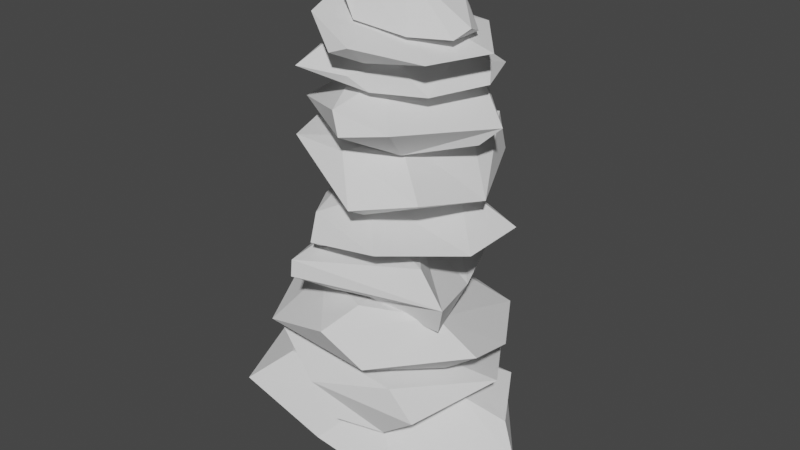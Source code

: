 # Source: rocktowerFinal.blend  (saved by Blender 3.4.6; exported with 4.5.12 LTS)
import bpy
from mathutils import Matrix  # noqa: F401  (used for matrix-valued properties, if any)

bpy.ops.wm.read_factory_settings(use_empty=True)
scene = bpy.context.scene
scene.name = 'Scene'

# ---- collections
col_collection = bpy.data.collections.new('Collection'); scene.collection.children.link(col_collection)

# ---- materials (node trees are filled in below, after node groups)
mat_material = bpy.data.materials.new('Material')
mat_material.alpha_threshold = 0.0
mat_material.use_transparent_shadow = False
mat_material.roughness = 0.5
mat_material.line_color = (0.0, 0.0, 0.0, 1.0)

# ---- material node trees
mat_material.use_nodes = True; mat_material.node_tree.nodes.clear()
_N = mat_material.node_tree.nodes; _L = mat_material.node_tree.links
n0 = _N.new('ShaderNodeOutputMaterial'); n0.name = 'Material Output'; n0.location = (300, 300)
n1 = _N.new('ShaderNodeBsdfPrincipled'); n1.name = 'Principled BSDF'; n1.location = (10, 300)
n1.distribution = 'GGX'
n1.subsurface_method = 'RANDOM_WALK_SKIN'
n1.inputs[3].default_value = 1.45
n1.inputs[27].default_value = (0.0, 0.0, 0.0, 1.0)
n1.inputs[28].default_value = 1.0
_L.new(n1.outputs[0], n0.inputs[0])
n0.is_active_output = True

# ---- world
world_world = bpy.data.worlds.new('World'); scene.world = world_world
world_world.use_nodes = True; world_world.node_tree.nodes.clear()
_N = world_world.node_tree.nodes; _L = world_world.node_tree.links
n0 = _N.new('ShaderNodeOutputWorld'); n0.name = 'World Output'; n0.location = (300, 300)
n1 = _N.new('ShaderNodeBackground'); n1.name = 'Background'; n1.location = (10, 300)
n1.inputs[0].default_value = (0.05088, 0.05088, 0.05088, 1.0)
_L.new(n1.outputs[0], n0.inputs[0])
n0.is_active_output = True
world_world.color = (0.05088, 0.05088, 0.05088)
world_world.use_sun_shadow = False
world_world.sun_shadow_jitter_overblur = 0.0

# ---- meshes
me_cube = bpy.data.meshes.new('Cube')
me_cube.from_pydata([(-0.1548, -0.2144, 1.25), (-0.09521, -0.4119, 1.233), (0.0996, -0.4147, 1.23), (-0.02381, -0.3252, 1.049), (0.4478, -0.1583, 1.078), (0.377, -0.3957, 1.124), (0.2109, -0.5164, 1.104), (0.2084, -0.2778, 1.261), (-0.1025, -0.02521, 1.227), (-0.041, -0.1424, 1.049), (0.2002, -0.4355, 1.058), (0.2454, 0.01821, 1.27), (0.2686, 0.1579, 1.23), (0.1724, 0.2158, 1.193), (0.2894, 0.1706, 1.101)], [], [(4, 5, 6), (3, 6, 1), (3, 10, 6), (6, 5, 2), (2, 7, 1), (7, 0, 1), (2, 5, 7), (7, 11, 0), (8, 9, 0), (14, 4, 9), (9, 10, 3), (4, 12, 11), (13, 14, 9), (4, 7, 5), (10, 4, 6), (4, 11, 7), (1, 6, 2), (0, 11, 8), (9, 3, 0), (0, 3, 1), (9, 4, 10), (8, 11, 13), (11, 12, 13), (12, 4, 14), (13, 12, 14), (8, 13, 9)])
_uv = me_cube.uv_layers.new(name='UVMap')
_uv.uv.foreach_set('vector', [0.7299, 0.569, 0.8129, 0.687, 0.7351, 0.7427, 0.4238, 0.6994, 0.5644, 0.8754, 0.392, 0.9057, 0.4238, 0.6994, 0.5716, 0.794, 0.5644, 0.8754, 0.5644, 0.8754, 0.6138, 0.9506, 0.4951, 0.9808, 0.5181, 0.01596, 0.5339, 0.08666, 0.3768, 0.02415, 0.5339, 0.08666, 0.3873, 0.08127, 0.3768, 0.02415, 0.5181, 0.01596, 0.5987, 0.01197, 0.5339, 0.08666, 0.5339, 0.08666, 0.5107, 0.2436, 0.3873, 0.08127, 0.2434, 0.5459, 0.3788, 0.6003, 0.2178, 0.641, 0.5154, 0.4162, 0.7299, 0.569, 0.3788, 0.6003, 0.3788, 0.6003, 0.6044, 0.7656, 0.4238, 0.6994, 0.6144, 0.3818, 0.4936, 0.3132, 0.5107, 0.2436, 0.4538, 0.3582, 0.5154, 0.4162, 0.3788, 0.6003, 0.7299, 0.569, 0.8737, 0.6798, 0.8129, 0.687, 0.6044, 0.7656, 0.7299, 0.569, 0.7351, 0.7427, 0.7299, 0.569, 0.875, 0.5356, 0.8737, 0.6798, 0.392, 0.9057, 0.5644, 0.8754, 0.4951, 0.9808, 0.3873, 0.08127, 0.5107, 0.2436, 0.3797, 0.3351, 0.3788, 0.6003, 0.4238, 0.6994, 0.2178, 0.641, 0.2178, 0.641, 0.4238, 0.6994, 0.218, 0.7388, 0.3788, 0.6003, 0.7299, 0.569, 0.6044, 0.7656, 0.3797, 0.3351, 0.5107, 0.2436, 0.4538, 0.3582, 0.5107, 0.2436, 0.4936, 0.3132, 0.4538, 0.3582, 0.4936, 0.3132, 0.6144, 0.3818, 0.5154, 0.4162, 0.4538, 0.3582, 0.4936, 0.3132, 0.5154, 0.4162, 0.3797, 0.3351, 0.4538, 0.3582, 0.3788, 0.6003])
me_cube.materials.append(mat_material)
me_cube.use_mirror_vertex_groups = False
me_cube.update()
me_cube_001 = bpy.data.meshes.new('Cube.001')
me_cube_001.from_pydata([(0.2997, -0.4325, 1.335), (0.1176, -0.4724, 1.383), (0.4564, -0.09695, 1.297), (0.4072, -0.1455, 1.245), (0.2607, -0.3336, 1.234), (-0.1131, -0.1462, 1.275), (-0.1236, -0.1445, 1.345), (-0.001216, -0.2306, 1.421), (0.1294, -0.2481, 1.427), (0.2734, 0.03295, 1.406), (0.1262, -0.3346, 1.228), (-0.1726, -0.2813, 1.305), (0.1582, -0.4952, 1.315), (0.339, 0.01834, 1.248), (0.1709, 0.1107, 1.265), (0.1779, 0.1167, 1.318), (0.1679, 0.1705, 1.387)], [], [(9, 2, 0), (2, 4, 0), (0, 4, 12), (10, 14, 5), (15, 14, 13, 2), (4, 10, 12), (6, 16, 7), (6, 7, 11), (7, 8, 1), (1, 8, 0), (5, 11, 10), (15, 16, 6), (3, 2, 13), (14, 6, 5), (10, 4, 3), (2, 3, 4), (8, 9, 0), (3, 13, 10), (10, 13, 14), (8, 7, 9), (7, 16, 9), (12, 11, 1), (12, 10, 11), (12, 1, 0), (1, 11, 7), (14, 15, 6), (15, 2, 16), (16, 2, 9), (6, 11, 5)])
_uv = me_cube_001.uv_layers.new(name='UVMap')
_uv.uv.foreach_set('vector', [0.6252, 0.00221, 0.5943, 0.1232, 0.4157, 0.07662, 0.5943, 0.1232, 0.4358, 0.2507, 0.4157, 0.07662, 0.4157, 0.07662, 0.4358, 0.2507, 0.375, 0.1563, 0.4167, 0.3632, 0.624, 0.4053, 0.48, 0.5075, 0.7169, 0.609, 0.7243, 0.5373, 0.8073, 0.54, 0.8621, 0.6461, 0.4358, 0.2507, 0.4167, 0.3632, 0.375, 0.2528, 0.4859, 0.6297, 0.6911, 0.6816, 0.4513, 0.7913, 0.4859, 0.6297, 0.4513, 0.7913, 0.4031, 0.5804, 0.4513, 0.7913, 0.4776, 0.8796, 0.3871, 0.9081, 0.3871, 0.9081, 0.4776, 0.8796, 0.3801, 0.9912, 0.3682, 0.5065, 0.4031, 0.5804, 0.2454, 0.5066, 0.7169, 0.609, 0.711, 0.6767, 0.4859, 0.6297, 0.875, 0.5458, 0.8621, 0.6461, 0.8073, 0.54, 0.7243, 0.5373, 0.4859, 0.6297, 0.48, 0.5075, 0.4167, 0.3632, 0.4358, 0.2507, 0.572, 0.2035, 0.5943, 0.1232, 0.572, 0.2035, 0.4358, 0.2507, 0.4707, 0.0, 0.6252, 0.00221, 0.4157, 0.07662, 0.572, 0.2035, 0.6143, 0.2808, 0.4167, 0.3632, 0.4167, 0.3632, 0.6143, 0.2808, 0.624, 0.4053, 0.4776, 0.8796, 0.4513, 0.7913, 0.6197, 0.9331, 0.4513, 0.7913, 0.6911, 0.6816, 0.6197, 0.9331, 0.1813, 0.6373, 0.4031, 0.5804, 0.2217, 0.7205, 0.1813, 0.6373, 0.2454, 0.5066, 0.4031, 0.5804, 0.1813, 0.6373, 0.2217, 0.7205, 0.1287, 0.6966, 0.2217, 0.7205, 0.4031, 0.5804, 0.425, 0.7673, 0.7243, 0.5373, 0.7169, 0.609, 0.4859, 0.6297, 0.7169, 0.609, 0.8621, 0.6461, 0.711, 0.6767, 0.711, 0.6767, 0.8621, 0.6461, 0.7872, 0.7267, 0.4859, 0.6297, 0.4031, 0.5804, 0.48, 0.5075])
me_cube_001.update()
me_cube_002 = bpy.data.meshes.new('Cube.002')
me_cube_002.from_pydata([(0.1718, -0.3718, 1.42), (0.1093, -0.3976, 1.463), (0.2229, -0.3277, 1.518), (-0.01796, -0.3369, 1.533), (0.3942, -0.08206, 1.415), (0.2963, -0.003772, 1.399), (0.3664, -0.04023, 1.472), (0.2109, -0.2193, 1.543), (0.3094, -0.1174, 1.522), (-0.08125, -0.2312, 1.525), (-0.0609, -0.4371, 1.469), (-0.04714, -0.1759, 1.448), (0.00834, -0.1926, 1.424), (0.09475, -0.3109, 1.407), (0.0838, -0.01341, 1.408), (0.3477, 0.0646, 1.438), (0.2387, 0.08216, 1.465), (0.3241, -0.2877, 1.415), (0.08139, 0.05642, 1.474), (-0.04609, -0.01382, 1.464)], [], [(2, 3, 1), (12, 5, 13), (12, 14, 5), (15, 4, 5), (6, 15, 8), (5, 14, 15), (8, 18, 7), (7, 3, 2), (7, 9, 3), (13, 5, 17), (4, 6, 8), (14, 11, 19), (12, 11, 14), (1, 3, 10), (3, 9, 10), (1, 10, 0), (9, 11, 10), (10, 12, 13), (11, 12, 10), (15, 16, 8), (15, 14, 16), (7, 18, 9), (16, 18, 8), (5, 4, 17), (1, 0, 2), (0, 17, 2), (2, 17, 8), (14, 18, 16), (18, 19, 9), (11, 9, 19), (0, 10, 13), (6, 4, 15), (17, 0, 13), (8, 17, 4), (18, 14, 19), (7, 2, 8)])
_uv = me_cube_002.uv_layers.new(name='UVMap')
_uv.uv.foreach_set('vector', [0.3837, 0.01528, 0.4555, 0.02611, 0.398, 0.07175, 0.5549, 0.24, 0.5072, 0.5274, 0.4183, 0.2213, 0.5549, 0.24, 0.617, 0.3258, 0.5072, 0.5274, 0.5168, 0.6292, 0.3996, 0.6315, 0.5072, 0.5274, 0.4172, 0.7177, 0.5168, 0.6292, 0.4034, 0.794, 0.5072, 0.5274, 0.7332, 0.5354, 0.5168, 0.6292, 0.4034, 0.794, 0.6254, 0.8526, 0.4312, 0.8819, 0.4312, 0.8819, 0.4485, 0.9899, 0.3776, 0.9272, 0.4312, 0.8819, 0.5951, 0.9821, 0.4485, 0.9899, 0.1653, 0.5378, 0.3676, 0.5084, 0.2788, 0.6361, 0.3996, 0.6315, 0.4172, 0.7177, 0.3117, 0.7461, 0.7332, 0.5354, 0.8615, 0.571, 0.7905, 0.5954, 0.875, 0.5127, 0.8615, 0.571, 0.7332, 0.5354, 0.398, 0.07175, 0.4555, 0.02611, 0.4764, 0.09299, 0.4555, 0.02611, 0.5553, 0.05382, 0.4764, 0.09299, 0.398, 0.07175, 0.4764, 0.09299, 0.3926, 0.107, 0.5553, 0.05382, 0.592, 0.1646, 0.4764, 0.09299, 0.4764, 0.09299, 0.5549, 0.24, 0.4183, 0.2213, 0.592, 0.1646, 0.5549, 0.24, 0.4764, 0.09299, 0.5168, 0.6292, 0.6117, 0.6559, 0.4034, 0.794, 0.5168, 0.6292, 0.7332, 0.5354, 0.6117, 0.6559, 0.4312, 0.8819, 0.6254, 0.8526, 0.5951, 0.9821, 0.6117, 0.6559, 0.6254, 0.8526, 0.4034, 0.794, 0.3676, 0.5084, 0.3996, 0.6315, 0.2788, 0.6361, 0.1393, 0.681, 0.1819, 0.6326, 0.2071, 0.73, 0.1819, 0.6326, 0.2788, 0.6361, 0.2071, 0.73, 0.2071, 0.73, 0.2788, 0.6361, 0.3117, 0.7461, 0.7332, 0.5354, 0.7173, 0.635, 0.6117, 0.6559, 0.7173, 0.635, 0.7905, 0.5954, 0.8686, 0.6959, 0.8615, 0.571, 0.875, 0.6565, 0.7905, 0.5954, 0.3926, 0.107, 0.4764, 0.09299, 0.4183, 0.2213, 0.4172, 0.7177, 0.3996, 0.6315, 0.5168, 0.6292, 0.2788, 0.6361, 0.1819, 0.6326, 0.1653, 0.5378, 0.3117, 0.7461, 0.2788, 0.6361, 0.3996, 0.6315, 0.7173, 0.635, 0.7332, 0.5354, 0.7905, 0.5954, 0.4312, 0.8819, 0.375, 0.8713, 0.4034, 0.794])
me_cube_002.update()
me_cube_003 = bpy.data.meshes.new('Cube.003')
me_cube_003.from_pydata([(0.1773, -0.4684, 1.578), (0.03788, -0.0632, 1.618), (-0.04724, -0.3753, 1.623), (-0.07039, 0.02055, 1.573), (0.01447, -0.0564, 1.531), (0.3581, -0.09045, 1.52), (0.3837, -0.1541, 1.52), (0.3689, -0.3613, 1.541), (0.4464, -0.1429, 1.538), (0.1561, -0.1823, 1.638), (-0.03444, -0.1906, 1.653), (-0.04265, -0.2982, 1.66), (-0.1122, -0.04186, 1.584), (-0.02636, -0.1851, 1.536), (0.1141, -0.158, 1.506), (0.1937, -0.4184, 1.526), (0.107, -0.4694, 1.552), (-0.01911, 0.008908, 1.604), (0.2719, 0.07371, 1.552), (0.203, 0.101, 1.54)], [], [(9, 11, 0), (9, 10, 11), (1, 10, 9), (1, 12, 10), (12, 2, 11), (2, 12, 13), (12, 3, 13), (16, 13, 14), (4, 14, 13), (16, 14, 15), (14, 5, 6), (5, 18, 8), (2, 0, 11), (16, 0, 2), (0, 15, 7), (17, 19, 3), (17, 1, 18), (19, 14, 4), (9, 18, 1), (7, 8, 9), (7, 9, 0), (10, 12, 11), (2, 13, 16), (1, 17, 12), (3, 4, 13), (15, 14, 6), (15, 6, 7), (7, 6, 8), (6, 5, 8), (16, 15, 0), (3, 12, 17), (4, 3, 19), (19, 17, 18), (14, 19, 5), (19, 18, 5), (9, 8, 18)])
_uv = me_cube_003.uv_layers.new(name='UVMap')
_uv.uv.foreach_set('vector', [0.5681, 0.1046, 0.4826, 0.2561, 0.3824, 0.1652, 0.5681, 0.1046, 0.5535, 0.2339, 0.4826, 0.2561, 0.624, 0.1899, 0.5535, 0.2339, 0.5681, 0.1046, 0.624, 0.1899, 0.611, 0.3716, 0.5535, 0.2339, 0.611, 0.3716, 0.4309, 0.3799, 0.4826, 0.2561, 0.4309, 0.3799, 0.611, 0.3716, 0.5293, 0.5331, 0.611, 0.3716, 0.625, 0.4128, 0.5293, 0.5331, 0.3433, 0.6092, 0.5293, 0.5331, 0.5467, 0.6553, 0.6351, 0.5964, 0.5467, 0.6553, 0.5293, 0.5331, 0.3433, 0.6092, 0.5467, 0.6553, 0.3851, 0.6812, 0.5467, 0.6553, 0.5927, 0.8509, 0.5457, 0.8416, 0.5927, 0.8509, 0.6248, 0.9016, 0.5523, 0.9209, 0.282, 0.5145, 0.2631, 0.6562, 0.1387, 0.5263, 0.3433, 0.6092, 0.2631, 0.6562, 0.282, 0.5145, 0.2631, 0.6562, 0.3851, 0.6812, 0.2896, 0.7434, 0.7995, 0.5598, 0.7492, 0.6711, 0.7273, 0.5349, 0.7995, 0.5598, 0.8628, 0.5764, 0.8035, 0.6963, 0.7492, 0.6711, 0.5467, 0.6553, 0.6351, 0.5964, 0.875, 0.6742, 0.8035, 0.6963, 0.8628, 0.5764, 0.4394, 0.00316, 0.5141, 0.003303, 0.5681, 0.1046, 0.4394, 0.00316, 0.5681, 0.1046, 0.3824, 0.1652, 0.5535, 0.2339, 0.611, 0.3716, 0.4826, 0.2561, 0.4309, 0.3799, 0.5293, 0.5331, 0.3433, 0.6092, 0.624, 0.1899, 0.625, 0.3206, 0.611, 0.3716, 0.625, 0.4128, 0.6351, 0.5964, 0.5293, 0.5331, 0.3851, 0.6812, 0.5467, 0.6553, 0.5457, 0.8416, 0.3851, 0.6812, 0.5457, 0.8416, 0.4322, 0.8755, 0.4322, 0.8755, 0.5457, 0.8416, 0.5523, 0.9209, 0.5457, 0.8416, 0.5927, 0.8509, 0.5523, 0.9209, 0.3433, 0.6092, 0.3851, 0.6812, 0.2631, 0.6562, 0.7273, 0.5349, 0.7572, 0.5013, 0.7995, 0.5598, 0.6351, 0.5964, 0.7273, 0.5349, 0.7492, 0.6711, 0.7492, 0.6711, 0.7995, 0.5598, 0.8035, 0.6963, 0.5467, 0.6553, 0.7492, 0.6711, 0.6869, 0.7457, 0.7492, 0.6711, 0.8035, 0.6963, 0.6869, 0.7457, 0.875, 0.6742, 0.85, 0.7457, 0.8035, 0.6963])
me_cube_003.update()
me_cube_004 = bpy.data.meshes.new('Cube.004')
me_cube_004.from_pydata([(0.1095, -0.3664, 1.625), (0.09819, -0.07178, 1.762), (0.03001, -0.1119, 1.676), (0.2232, -0.06842, 1.561), (0.2729, -0.3264, 1.596), (0.07296, -0.3108, 1.753), (0.2039, -0.2461, 1.766), (0.3839, -0.2525, 1.59), (0.2947, -0.08892, 1.677), (0.2442, 0.008982, 1.61), (0.08161, -0.04275, 1.713), (0.03144, -0.3448, 1.737), (0.01907, -0.2367, 1.627), (0.001264, -0.2488, 1.753), (0.2373, -0.2043, 1.567), (0.3962, -0.1866, 1.612), (0.3657, -0.1092, 1.582)], [], [(14, 0, 12), (4, 5, 0), (4, 7, 6), (15, 8, 6), (6, 1, 5), (5, 1, 13), (8, 9, 1), (10, 9, 2), (5, 13, 11), (12, 13, 2), (7, 15, 6), (7, 16, 15), (15, 16, 8), (16, 3, 9), (12, 2, 3), (3, 14, 12), (14, 4, 0), (0, 5, 11), (8, 1, 6), (4, 6, 5), (13, 1, 2), (1, 9, 10), (2, 9, 3), (12, 11, 13), (1, 10, 2), (4, 14, 7), (7, 14, 16), (16, 14, 3), (8, 16, 9), (11, 12, 0)])
_uv = me_cube_004.uv_layers.new(name='UVMap')
_uv.uv.foreach_set('vector', [0.612, 0.1522, 0.4259, 0.2955, 0.4125, 0.1094, 0.5797, 0.3705, 0.3684, 0.604, 0.4259, 0.2955, 0.5797, 0.3705, 0.625, 0.4442, 0.5022, 0.5945, 0.6913, 0.5756, 0.6548, 0.6891, 0.5022, 0.5945, 0.5022, 0.5945, 0.4833, 0.8003, 0.3684, 0.604, 0.3684, 0.604, 0.4833, 0.8003, 0.2748, 0.667, 0.6246, 0.8168, 0.6132, 0.9035, 0.4833, 0.8003, 0.4945, 0.8888, 0.6132, 0.9035, 0.4445, 0.953, 0.3684, 0.604, 0.2748, 0.667, 0.2811, 0.5723, 0.1395, 0.6848, 0.2748, 0.667, 0.1896, 0.7516, 0.715, 0.5296, 0.6913, 0.5756, 0.5022, 0.5945, 0.715, 0.5296, 0.7408, 0.6376, 0.6913, 0.5756, 0.6913, 0.5756, 0.7408, 0.6376, 0.6548, 0.6891, 0.7408, 0.6376, 0.8442, 0.7092, 0.7828, 0.7329, 0.4125, 0.1094, 0.4766, 0.004701, 0.6153, 0.066, 0.6153, 0.066, 0.612, 0.1522, 0.4125, 0.1094, 0.612, 0.1522, 0.5797, 0.3705, 0.4259, 0.2955, 0.4259, 0.2955, 0.3684, 0.604, 0.3785, 0.443, 0.6548, 0.6891, 0.4833, 0.8003, 0.5022, 0.5945, 0.5797, 0.3705, 0.5022, 0.5945, 0.3684, 0.604, 0.3775, 0.8127, 0.4833, 0.8003, 0.4445, 0.953, 0.4833, 0.8003, 0.6132, 0.9035, 0.4945, 0.8888, 0.4445, 0.953, 0.6132, 0.9035, 0.6125, 0.9603, 0.1395, 0.6848, 0.2811, 0.5723, 0.2748, 0.667, 0.4833, 0.8003, 0.4945, 0.8888, 0.4445, 0.953, 0.7538, 0.5024, 0.8601, 0.5902, 0.715, 0.5296, 0.715, 0.5296, 0.8601, 0.5902, 0.7408, 0.6376, 0.7408, 0.6376, 0.8601, 0.5902, 0.8442, 0.7092, 0.6548, 0.6891, 0.7408, 0.6376, 0.7828, 0.7329, 0.2811, 0.5723, 0.1395, 0.6848, 0.1379, 0.5129])
me_cube_004.update()
me_cube_007 = bpy.data.meshes.new('Cube.007')
me_cube_007.from_pydata([(0.5294, -0.157, 0.1244), (0.3038, 0.04856, 0.02555), (-0.3231, 0.08106, 0.2101), (-0.2211, -0.007775, 0.06348), (0.1866, -0.3682, 0.3474), (0.4269, 0.06723, 0.3232), (-0.2169, -0.04173, 0.3727), (0.2437, -0.2243, -0.00382), (-0.2813, -0.132, 0.165), (-0.2103, -0.2093, 0.04712), (0.2514, -0.05289, 0.3948), (-0.198, -0.3772, 0.3741), (0.5239, -0.2301, 0.09301), (-0.345, -0.3727, 0.1594), (-0.3157, -0.4844, 0.2663), (0.0614, -0.5293, 0.2161), (0.3573, -0.1103, -0.003671), (0.0809, 0.1947, 0.09633), (0.3949, 0.09943, 0.1945), (-0.2293, 0.151, 0.2081), (-0.129, 0.143, 0.261), (0.4013, -0.2023, 0.3675), (0.5599, -0.1584, 0.3078), (-0.4311, -0.1466, 0.313), (0.3827, -0.5026, 0.1465), (0.6413, -0.2228, 0.2313)], [], [(14, 15, 4), (10, 11, 4), (2, 8, 23), (23, 8, 13), (1, 16, 7), (15, 7, 24), (5, 22, 18), (12, 16, 0), (9, 7, 15), (8, 3, 9), (17, 1, 3), (17, 3, 2), (18, 17, 5), (2, 20, 19), (19, 17, 2), (10, 5, 20), (25, 22, 21), (11, 6, 23), (25, 4, 24), (14, 11, 23), (13, 15, 14), (0, 18, 25), (4, 15, 24), (10, 4, 21), (5, 17, 20), (7, 12, 24), (0, 1, 18), (2, 3, 8), (9, 3, 1), (25, 21, 4), (4, 11, 14), (1, 0, 16), (9, 15, 13), (13, 8, 9), (18, 1, 17), (20, 17, 19), (6, 10, 20), (21, 22, 10), (5, 10, 22), (6, 11, 10), (23, 13, 14), (22, 25, 18), (0, 25, 12), (20, 2, 23), (1, 7, 9), (7, 16, 12), (6, 20, 23), (25, 24, 12)])
_uv = me_cube_007.uv_layers.new(name='UVMap')
_uv.uv.foreach_set('vector', [0.5863, 0.8741, 0.5069, 0.8841, 0.4789, 0.7457, 0.4584, 0.5905, 0.6275, 0.6751, 0.4789, 0.7457, 0.7214, 0.5718, 0.7879, 0.6128, 0.7057, 0.6167, 0.7057, 0.6167, 0.7879, 0.6128, 0.7535, 0.6779, 0.4626, 0.2455, 0.4471, 0.1602, 0.4637, 0.1048, 0.1742, 0.7261, 0.1255, 0.6408, 0.217, 0.7319, 0.3327, 0.5543, 0.3254, 0.5707, 0.2721, 0.5256, 0.1945, 0.666, 0.1351, 0.6025, 0.2125, 0.62, 0.5673, 0.1114, 0.4637, 0.1048, 0.5644, 0.01511, 0.6217, 0.1363, 0.5801, 0.1809, 0.5673, 0.1114, 0.5033, 0.3216, 0.4626, 0.2455, 0.5455, 0.2406, 0.5033, 0.3216, 0.5455, 0.2406, 0.5609, 0.3166, 0.2721, 0.5256, 0.2479, 0.5062, 0.3327, 0.5543, 0.5977, 0.3702, 0.567, 0.4198, 0.5738, 0.3742, 0.5738, 0.3742, 0.5033, 0.3216, 0.5977, 0.3702, 0.4584, 0.5905, 0.4502, 0.5119, 0.567, 0.4198, 0.2861, 0.6497, 0.3504, 0.6324, 0.409, 0.6411, 0.6275, 0.6751, 0.6144, 0.5868, 0.7057, 0.6167, 0.2861, 0.6497, 0.3497, 0.7032, 0.217, 0.7319, 0.5863, 0.8741, 0.5744, 0.8001, 0.6148, 0.8497, 0.602, 0.914, 0.5069, 0.8841, 0.5863, 0.8741, 0.2125, 0.62, 0.2721, 0.5256, 0.2861, 0.6497, 0.4789, 0.7457, 0.5069, 0.8841, 0.4467, 0.8313, 0.4584, 0.5905, 0.4789, 0.7457, 0.412, 0.6423, 0.4487, 0.4524, 0.5033, 0.3216, 0.567, 0.4198, 0.1255, 0.6408, 0.1945, 0.666, 0.217, 0.7319, 0.2125, 0.62, 0.1518, 0.5537, 0.2721, 0.5256, 0.6061, 0.1969, 0.5801, 0.1809, 0.6217, 0.1363, 0.5673, 0.1114, 0.5801, 0.1809, 0.4626, 0.2455, 0.2861, 0.6497, 0.3367, 0.6892, 0.3497, 0.7032, 0.5533, 0.8013, 0.5744, 0.8001, 0.5863, 0.8741, 0.1518, 0.5537, 0.2125, 0.62, 0.1351, 0.6025, 0.5673, 0.1114, 0.5644, 0.01511, 0.6001, 0.05701, 0.6001, 0.05701, 0.6217, 0.1363, 0.5673, 0.1114, 0.2721, 0.5256, 0.1518, 0.5537, 0.2479, 0.5062, 0.567, 0.4198, 0.5033, 0.3216, 0.5738, 0.3742, 0.6144, 0.5868, 0.4584, 0.5905, 0.567, 0.4198, 0.412, 0.6423, 0.3504, 0.6324, 0.4584, 0.5905, 0.3947, 0.5743, 0.4584, 0.5905, 0.3504, 0.6324, 0.6144, 0.5868, 0.6275, 0.6751, 0.4584, 0.5905, 0.6148, 0.8497, 0.602, 0.914, 0.5863, 0.8741, 0.3504, 0.6324, 0.2861, 0.6497, 0.2721, 0.5256, 0.2125, 0.62, 0.2861, 0.6497, 0.1945, 0.666, 0.7005, 0.5739, 0.7214, 0.5718, 0.7057, 0.6167, 0.4626, 0.2455, 0.4637, 0.1048, 0.5673, 0.1114, 0.1255, 0.6408, 0.1351, 0.6025, 0.1945, 0.666, 0.6144, 0.5868, 0.7005, 0.5739, 0.7057, 0.6167, 0.2861, 0.6497, 0.217, 0.7319, 0.1945, 0.666])
me_cube_007.update()
me_cube_006 = bpy.data.meshes.new('Cube.006')
me_cube_006.from_pydata([(0.34, -0.4887, 0.5168), (0.07252, -0.5597, 0.4639), (0.4289, -0.4845, 0.4198), (0.5243, -0.1638, 0.4573), (-0.158, -0.4575, 0.5433), (0.2042, -0.2956, 0.5501), (-0.0324, 0.02454, 0.522), (0.311, 0.1733, 0.3826), (0.02411, 0.2894, 0.3773), (0.2827, -0.1308, 0.3557), (0.1533, 0.03296, 0.3344), (0.1248, -0.4258, 0.2971), (-0.1266, -0.09766, 0.2969), (-0.1395, -0.3629, 0.4104), (-0.2621, -0.01371, 0.389), (-0.3598, -0.1807, 0.4576), (-0.1748, -0.1364, 0.529), (0.1621, -0.5473, 0.356), (0.3063, -0.4776, 0.3261)], [], [(0, 4, 1), (1, 2, 0), (0, 2, 3), (0, 3, 5), (0, 5, 4), (7, 6, 5), (5, 6, 4), (7, 5, 3), (10, 8, 7), (6, 7, 8), (3, 9, 7), (10, 7, 9), (11, 10, 9), (8, 10, 12), (12, 10, 11), (13, 12, 11), (13, 15, 12), (12, 14, 8), (15, 14, 12), (14, 15, 16), (16, 15, 4), (4, 15, 13), (8, 16, 6), (6, 16, 4), (16, 8, 14), (4, 13, 1), (1, 13, 17), (13, 11, 17), (17, 11, 18), (17, 18, 1), (18, 9, 2), (11, 9, 18), (1, 18, 2), (3, 2, 9)])
_uv = me_cube_006.uv_layers.new(name='UVMap')
_uv.uv.foreach_set('vector', [0.3809, 0.1541, 0.4978, 0.3079, 0.3786, 0.3924, 0.2673, 0.5033, 0.2794, 0.6577, 0.1881, 0.6203, 0.1881, 0.6203, 0.2794, 0.6577, 0.2176, 0.7504, 0.1881, 0.6203, 0.2176, 0.7504, 0.125, 0.6808, 0.3809, 0.1541, 0.4397, 0.1054, 0.4978, 0.3079, 0.5544, 0.8805, 0.6144, 0.9805, 0.4403, 0.9951, 0.4397, 0.1054, 0.6095, 0.09874, 0.4978, 0.3079, 0.5544, 0.8805, 0.4403, 0.9951, 0.4092, 0.9056, 0.5785, 0.7576, 0.625, 0.8733, 0.5544, 0.8805, 0.8734, 0.6688, 0.7987, 0.75, 0.7497, 0.7153, 0.4092, 0.9056, 0.4611, 0.7518, 0.5544, 0.8805, 0.5785, 0.7576, 0.5544, 0.8805, 0.4611, 0.7518, 0.4378, 0.5847, 0.5814, 0.7552, 0.4611, 0.7518, 0.7497, 0.7153, 0.5814, 0.7552, 0.6284, 0.5703, 0.6284, 0.5703, 0.5814, 0.7552, 0.4378, 0.5847, 0.5503, 0.468, 0.6284, 0.5703, 0.4378, 0.5847, 0.5503, 0.468, 0.6169, 0.3706, 0.6284, 0.5703, 0.6284, 0.5703, 0.7124, 0.5789, 0.7497, 0.7153, 0.7494, 0.5104, 0.7124, 0.5789, 0.6284, 0.5703, 0.7124, 0.5789, 0.7494, 0.5104, 0.8436, 0.5333, 0.6256, 0.257, 0.6169, 0.3706, 0.4978, 0.3079, 0.4978, 0.3079, 0.6169, 0.3706, 0.5503, 0.468, 0.7497, 0.7153, 0.8436, 0.5333, 0.8734, 0.6688, 0.6095, 0.09874, 0.6256, 0.257, 0.4978, 0.3079, 0.8436, 0.5333, 0.7497, 0.7153, 0.7124, 0.5789, 0.4978, 0.3079, 0.5503, 0.468, 0.3786, 0.3924, 0.3786, 0.3924, 0.5503, 0.468, 0.3779, 0.5066, 0.5503, 0.468, 0.4378, 0.5847, 0.3729, 0.5587, 0.3729, 0.5587, 0.4378, 0.5847, 0.377, 0.6325, 0.3729, 0.5587, 0.377, 0.6325, 0.2673, 0.5033, 0.377, 0.6325, 0.3597, 0.7486, 0.2794, 0.6577, 0.4378, 0.5847, 0.4611, 0.7518, 0.377, 0.6325, 0.2673, 0.5033, 0.377, 0.6325, 0.2794, 0.6577, 0.2176, 0.7504, 0.2794, 0.6577, 0.3597, 0.7486])
me_cube_006.update()
me_cube_008 = bpy.data.meshes.new('Cube.008')
me_cube_008.from_pydata([(-0.03857, -0.00742, 0.4888), (-0.2806, -0.003188, 0.6094), (0.02513, 0.1704, 0.6073), (0.2389, -0.3345, 0.5258), (-0.1134, -0.5415, 0.6192), (-0.251, -0.2923, 0.6253), (0.231, 0.05878, 0.4862), (0.49, -0.07308, 0.5385), (0.4173, -0.3009, 0.532), (0.3421, 0.167, 0.5347), (0.1117, 0.03566, 0.6833), (0.3967, -0.3236, 0.721), (0.1938, -0.4602, 0.7515), (0.5247, -0.284, 0.6059), (0.2828, -0.5489, 0.5937), (0.1574, -0.594, 0.7047), (-0.06851, -0.3322, 0.7267), (-0.1388, -0.08825, 0.6876)], [], [(5, 1, 0), (2, 0, 1), (2, 6, 0), (3, 0, 6), (0, 3, 4), (5, 0, 4), (3, 6, 8), (8, 6, 7), (6, 9, 7), (9, 6, 2), (2, 10, 9), (9, 10, 11), (7, 9, 11), (13, 7, 11), (11, 12, 15), (10, 12, 11), (11, 14, 13), (11, 15, 14), (15, 16, 4), (12, 16, 15), (14, 15, 4), (10, 16, 12), (17, 1, 16), (10, 17, 16), (1, 5, 16), (16, 5, 4), (10, 1, 17), (14, 8, 13), (3, 8, 14), (14, 4, 3), (8, 7, 13), (2, 1, 10)])
_uv = me_cube_008.uv_layers.new(name='UVMap')
_uv.uv.foreach_set('vector', [0.5149, 0.8887, 0.6192, 0.8618, 0.5915, 0.983, 0.6946, 0.6222, 0.8478, 0.702, 0.7384, 0.7433, 0.6946, 0.6222, 0.8561, 0.5409, 0.8478, 0.702, 0.4395, 0.1524, 0.6108, 0.08802, 0.6221, 0.1997, 0.6108, 0.08802, 0.4395, 0.1524, 0.4552, 0.01327, 0.5149, 0.8887, 0.5915, 0.983, 0.4194, 0.9263, 0.4395, 0.1524, 0.6221, 0.1997, 0.4254, 0.2615, 0.4254, 0.2615, 0.6221, 0.1997, 0.5204, 0.3323, 0.6028, 0.3001, 0.6128, 0.3687, 0.5204, 0.3323, 0.7373, 0.5181, 0.8561, 0.5409, 0.6946, 0.6222, 0.6946, 0.6222, 0.5924, 0.6044, 0.7373, 0.5181, 0.6128, 0.3687, 0.5924, 0.6044, 0.4137, 0.5322, 0.5204, 0.3323, 0.6128, 0.3687, 0.4137, 0.5322, 0.417, 0.3848, 0.5204, 0.3323, 0.4137, 0.5322, 0.4137, 0.5322, 0.384, 0.6403, 0.2849, 0.6635, 0.5924, 0.6044, 0.384, 0.6403, 0.4137, 0.5322, 0.4137, 0.5322, 0.1852, 0.6267, 0.2926, 0.505, 0.4137, 0.5322, 0.2849, 0.6635, 0.1852, 0.6267, 0.3814, 0.8804, 0.4692, 0.7433, 0.4194, 0.9263, 0.38, 0.7415, 0.4692, 0.7433, 0.3814, 0.8804, 0.1852, 0.6267, 0.2849, 0.6635, 0.164, 0.7431, 0.5924, 0.6044, 0.4692, 0.7433, 0.384, 0.6403, 0.5932, 0.7488, 0.6192, 0.8618, 0.4692, 0.7433, 0.5924, 0.6044, 0.5932, 0.7488, 0.4692, 0.7433, 0.6192, 0.8618, 0.5149, 0.8887, 0.4692, 0.7433, 0.4692, 0.7433, 0.5149, 0.8887, 0.4194, 0.9263, 0.5924, 0.6044, 0.7384, 0.7433, 0.5946, 0.7362, 0.1852, 0.6267, 0.1523, 0.5332, 0.2926, 0.505, 0.1273, 0.5989, 0.1523, 0.5332, 0.1852, 0.6267, 0.3766, 0.1259, 0.4552, 0.01327, 0.4395, 0.1524, 0.4254, 0.2615, 0.5204, 0.3323, 0.417, 0.3848, 0.6946, 0.6222, 0.7384, 0.7433, 0.5924, 0.6044])
me_cube_008.update()
me_cube_009 = bpy.data.meshes.new('Cube.009')
me_cube_009.from_pydata([(-0.0853, 0.06998, 0.977), (0.005571, -0.2271, 0.9332), (-0.1579, -0.0004631, 0.954), (0.121, -0.08265, 0.8605), (0.1891, 0.0502, 0.8101), (-0.2219, 0.02111, 0.8607), (-0.01227, 0.2011, 0.8379), (0.05004, 0.1292, 0.7031), (0.2575, 0.1274, 0.7377), (0.3601, -0.1161, 0.7361), (0.458, -0.3767, 0.7922), (0.4276, -0.3562, 0.6963), (-0.02053, -0.2615, 0.7159), (-0.139, -0.07603, 0.6738), (-0.1825, -0.1742, 0.7915), (0.01177, -0.5675, 0.835), (0.06898, -0.4031, 0.729), (0.01188, -0.5613, 0.8915), (0.3704, -0.3722, 0.9049)], [], [(0, 1, 3), (0, 2, 1), (0, 5, 2), (4, 0, 3), (6, 0, 4), (6, 5, 0), (6, 8, 7), (7, 5, 6), (4, 8, 6), (4, 9, 8), (9, 7, 8), (10, 11, 9), (3, 10, 9), (9, 4, 3), (9, 11, 12), (9, 12, 7), (13, 12, 14), (7, 12, 13), (12, 15, 14), (15, 12, 16), (11, 16, 12), (10, 15, 16), (11, 10, 16), (14, 15, 17), (10, 17, 15), (14, 17, 1), (10, 18, 17), (1, 17, 18), (10, 3, 18), (18, 3, 1), (14, 5, 13), (2, 14, 1), (2, 5, 14), (7, 13, 5)])
_uv = me_cube_009.uv_layers.new(name='UVMap')
_uv.uv.foreach_set('vector', [0.4054, 0.2033, 0.4908, 0.03155, 0.4054, 0.2581, 0.1445, 0.6861, 0.1499, 0.7263, 0.1339, 0.7309, 0.1445, 0.6861, 0.2163, 0.7285, 0.1499, 0.7263, 0.2485, 0.5183, 0.1445, 0.6861, 0.1439, 0.5202, 0.2691, 0.6639, 0.1445, 0.6861, 0.2485, 0.5183, 0.2691, 0.6639, 0.2163, 0.7285, 0.1445, 0.6861, 0.2691, 0.6639, 0.3586, 0.5169, 0.372, 0.6403, 0.372, 0.6403, 0.2163, 0.7285, 0.2691, 0.6639, 0.2485, 0.5183, 0.3586, 0.5169, 0.2691, 0.6639, 0.2485, 0.5183, 0.3539, 0.5049, 0.3586, 0.5169, 0.5003, 0.4934, 0.372, 0.6403, 0.3586, 0.5169, 0.6177, 0.3966, 0.6111, 0.4795, 0.5003, 0.4934, 0.4054, 0.2581, 0.6177, 0.3966, 0.5003, 0.4934, 0.5003, 0.4934, 0.4086, 0.4219, 0.4054, 0.2581, 0.5003, 0.4934, 0.6138, 0.5848, 0.5245, 0.7453, 0.5003, 0.4934, 0.5245, 0.7453, 0.372, 0.6403, 0.4158, 0.751, 0.5245, 0.7453, 0.4211, 0.8847, 0.372, 0.6403, 0.5245, 0.7453, 0.3911, 0.7263, 0.5245, 0.7453, 0.6097, 0.9078, 0.4211, 0.8847, 0.6097, 0.9078, 0.5245, 0.7453, 0.6173, 0.7715, 0.6138, 0.5848, 0.6251, 0.7167, 0.5245, 0.7453, 0.7367, 0.5293, 0.7471, 0.7243, 0.6251, 0.7167, 0.6138, 0.5848, 0.7367, 0.5293, 0.6251, 0.7167, 0.4211, 0.8847, 0.6097, 0.9078, 0.5896, 0.9746, 0.7367, 0.5293, 0.8493, 0.718, 0.7471, 0.7243, 0.4211, 0.8847, 0.5896, 0.9746, 0.4732, 0.9761, 0.7367, 0.5293, 0.8513, 0.5237, 0.8493, 0.718, 0.4908, 0.03155, 0.6062, 0.03276, 0.6109, 0.2745, 0.6177, 0.3966, 0.4054, 0.2581, 0.6109, 0.2745, 0.6109, 0.2745, 0.4054, 0.2581, 0.4908, 0.03155, 0.4211, 0.8847, 0.3987, 0.8344, 0.4158, 0.751, 0.1499, 0.7263, 0.2314, 0.7496, 0.1994, 0.75, 0.1499, 0.7263, 0.2163, 0.7285, 0.2314, 0.7496, 0.372, 0.6403, 0.3604, 0.7329, 0.2163, 0.7285])
me_cube_009.update()
me_cube_010 = bpy.data.meshes.new('Cube.010')
me_cube_010.from_pydata([(0.02814, -0.4635, 1.024), (-0.08817, -0.2944, 0.9948), (0.05451, -0.5189, 0.9488), (0.2998, -0.5056, 0.9806), (-0.07682, -0.1136, 1.066), (0.1268, -0.3228, 1.059), (0.2882, -0.07757, 1.057), (0.4793, -0.2698, 0.944), (0.4868, -0.04247, 0.9557), (0.2623, -0.3256, 0.9175), (0.3429, -0.194, 0.9118), (0.01916, -0.2883, 0.8735), (0.1821, -0.03219, 0.893), (-0.005414, -0.09592, 0.9699), (0.2048, 0.07778, 0.9688), (0.0641, 0.09955, 1.019), (0.1408, -0.0204, 1.065), (-0.05583, -0.3476, 0.9119), (0.02912, -0.4279, 0.8855)], [], [(0, 4, 1), (1, 2, 0), (0, 2, 3), (0, 3, 5), (0, 5, 4), (7, 6, 5), (5, 6, 4), (7, 5, 3), (10, 8, 7), (6, 7, 8), (3, 9, 7), (10, 7, 9), (11, 10, 9), (8, 10, 12), (12, 10, 11), (13, 12, 11), (13, 15, 12), (12, 14, 8), (15, 14, 12), (14, 15, 16), (16, 15, 4), (4, 15, 13), (8, 16, 6), (6, 16, 4), (16, 8, 14), (4, 13, 1), (1, 13, 17), (13, 11, 17), (17, 11, 18), (17, 18, 1), (18, 9, 2), (11, 9, 18), (1, 18, 2), (3, 2, 9)])
_uv = me_cube_010.uv_layers.new(name='UVMap')
_uv.uv.foreach_set('vector', [0.3809, 0.1541, 0.4978, 0.3079, 0.3786, 0.3924, 0.2673, 0.5033, 0.2794, 0.6577, 0.1881, 0.6203, 0.1881, 0.6203, 0.2794, 0.6577, 0.2176, 0.7504, 0.1881, 0.6203, 0.2176, 0.7504, 0.125, 0.6808, 0.3809, 0.1541, 0.4397, 0.1054, 0.4978, 0.3079, 0.5544, 0.8805, 0.6144, 0.9805, 0.4403, 0.9951, 0.4397, 0.1054, 0.6095, 0.09874, 0.4978, 0.3079, 0.5544, 0.8805, 0.4403, 0.9951, 0.4092, 0.9056, 0.5785, 0.7576, 0.625, 0.8733, 0.5544, 0.8805, 0.8734, 0.6688, 0.7987, 0.75, 0.7497, 0.7153, 0.4092, 0.9056, 0.4611, 0.7518, 0.5544, 0.8805, 0.5785, 0.7576, 0.5544, 0.8805, 0.4611, 0.7518, 0.4378, 0.5847, 0.5814, 0.7552, 0.4611, 0.7518, 0.7497, 0.7153, 0.5814, 0.7552, 0.6284, 0.5703, 0.6284, 0.5703, 0.5814, 0.7552, 0.4378, 0.5847, 0.5503, 0.468, 0.6284, 0.5703, 0.4378, 0.5847, 0.5503, 0.468, 0.6169, 0.3706, 0.6284, 0.5703, 0.6284, 0.5703, 0.7124, 0.5789, 0.7497, 0.7153, 0.7494, 0.5104, 0.7124, 0.5789, 0.6284, 0.5703, 0.7124, 0.5789, 0.7494, 0.5104, 0.8436, 0.5333, 0.6256, 0.257, 0.6169, 0.3706, 0.4978, 0.3079, 0.4978, 0.3079, 0.6169, 0.3706, 0.5503, 0.468, 0.7497, 0.7153, 0.8436, 0.5333, 0.8734, 0.6688, 0.6095, 0.09874, 0.6256, 0.257, 0.4978, 0.3079, 0.8436, 0.5333, 0.7497, 0.7153, 0.7124, 0.5789, 0.4978, 0.3079, 0.5503, 0.468, 0.3786, 0.3924, 0.3786, 0.3924, 0.5503, 0.468, 0.3779, 0.5066, 0.5503, 0.468, 0.4378, 0.5847, 0.3729, 0.5587, 0.3729, 0.5587, 0.4378, 0.5847, 0.377, 0.6325, 0.3729, 0.5587, 0.377, 0.6325, 0.2673, 0.5033, 0.377, 0.6325, 0.3597, 0.7486, 0.2794, 0.6577, 0.4378, 0.5847, 0.4611, 0.7518, 0.377, 0.6325, 0.2673, 0.5033, 0.377, 0.6325, 0.2794, 0.6577, 0.2176, 0.7504, 0.2794, 0.6577, 0.3597, 0.7486])
me_cube_010.update()

# ---- objects
ob_cube = bpy.data.objects.new('Cube', me_cube)
ob_cube_001 = bpy.data.objects.new('Cube.001', me_cube_001)
ob_cube_002 = bpy.data.objects.new('Cube.002', me_cube_002)
ob_cube_003 = bpy.data.objects.new('Cube.003', me_cube_003)
ob_cube_004 = bpy.data.objects.new('Cube.004', me_cube_004)
ob_cube_005 = bpy.data.objects.new('Cube.005', me_cube_007)
ob_cube_006 = bpy.data.objects.new('Cube.006', me_cube_006)
ob_cube_007 = bpy.data.objects.new('Cube.007', me_cube_008)
ob_cube_008 = bpy.data.objects.new('Cube.008', me_cube_009)
ob_cube_009 = bpy.data.objects.new('Cube.009', me_cube_010)

# ---- transforms, parenting, visibility, modifiers, constraints
ob_cube.location = (0.0, 0.0, 0.0)
ob_cube.lock_rotations_4d = False
ob_cube.empty_display_type = 'ARROWS'
ob_cube.lineart.crease_threshold = 0.0
ob_cube_001.location = (0.0, 0.0, 0.0)
ob_cube_002.location = (0.0, 0.0, 0.0)
ob_cube_003.location = (0.0, 0.0, 0.0)
ob_cube_004.location = (0.0, 0.0, 0.0)
ob_cube_005.location = (0.0, 0.0, 0.0)
ob_cube_006.location = (0.0, 0.0, 0.0)
ob_cube_007.location = (0.0, 0.0, 0.0)
ob_cube_008.location = (0.0, 0.0, 0.0)
ob_cube_009.location = (0.0, 0.0, 0.0)

# ---- collection membership
col_collection.objects.link(ob_cube)
col_collection.objects.link(ob_cube_001)
col_collection.objects.link(ob_cube_002)
col_collection.objects.link(ob_cube_003)
col_collection.objects.link(ob_cube_004)
col_collection.objects.link(ob_cube_005)
col_collection.objects.link(ob_cube_006)
col_collection.objects.link(ob_cube_007)
col_collection.objects.link(ob_cube_008)
col_collection.objects.link(ob_cube_009)

# ---- scene / render settings (as saved in the file)
scene.frame_start = 1; scene.frame_end = 250; scene.frame_set(100)
scene.render.engine = 'BLENDER_EEVEE_NEXT'
scene.cycles.sampling_pattern = 'TABULATED_SOBOL'
scene.cycles.use_light_tree = False
scene.view_settings.view_transform = 'Filmic'
bpy.context.view_layer.update()

# ---- added for rendering (the .blend has no active camera and no usable light): camera, sun
cam_auto = bpy.data.cameras.new('AutoCamera')
cam_auto.lens = 50.0
cam_auto.sensor_width = 36.0
cam_auto.clip_end = 1000.0
ob_auto_camera = bpy.data.objects.new('AutoCamera', cam_auto)
scene.collection.objects.link(ob_auto_camera)
ob_auto_camera.location = (2.18692, -2.65047, 2.54652)
ob_auto_camera.rotation_euler = (1.09748, -7.21219e-08, 0.694738)
scene.camera = ob_auto_camera
light_auto_sun = bpy.data.lights.new('AutoSun', 'SUN')
light_auto_sun.energy = 3.0
light_auto_sun.angle = 0.0523599
ob_auto_sun = bpy.data.objects.new('AutoSun', light_auto_sun)
scene.collection.objects.link(ob_auto_sun)
ob_auto_sun.rotation_euler = (0.872665, 0.174533, 0.523599)
bpy.context.view_layer.update()
